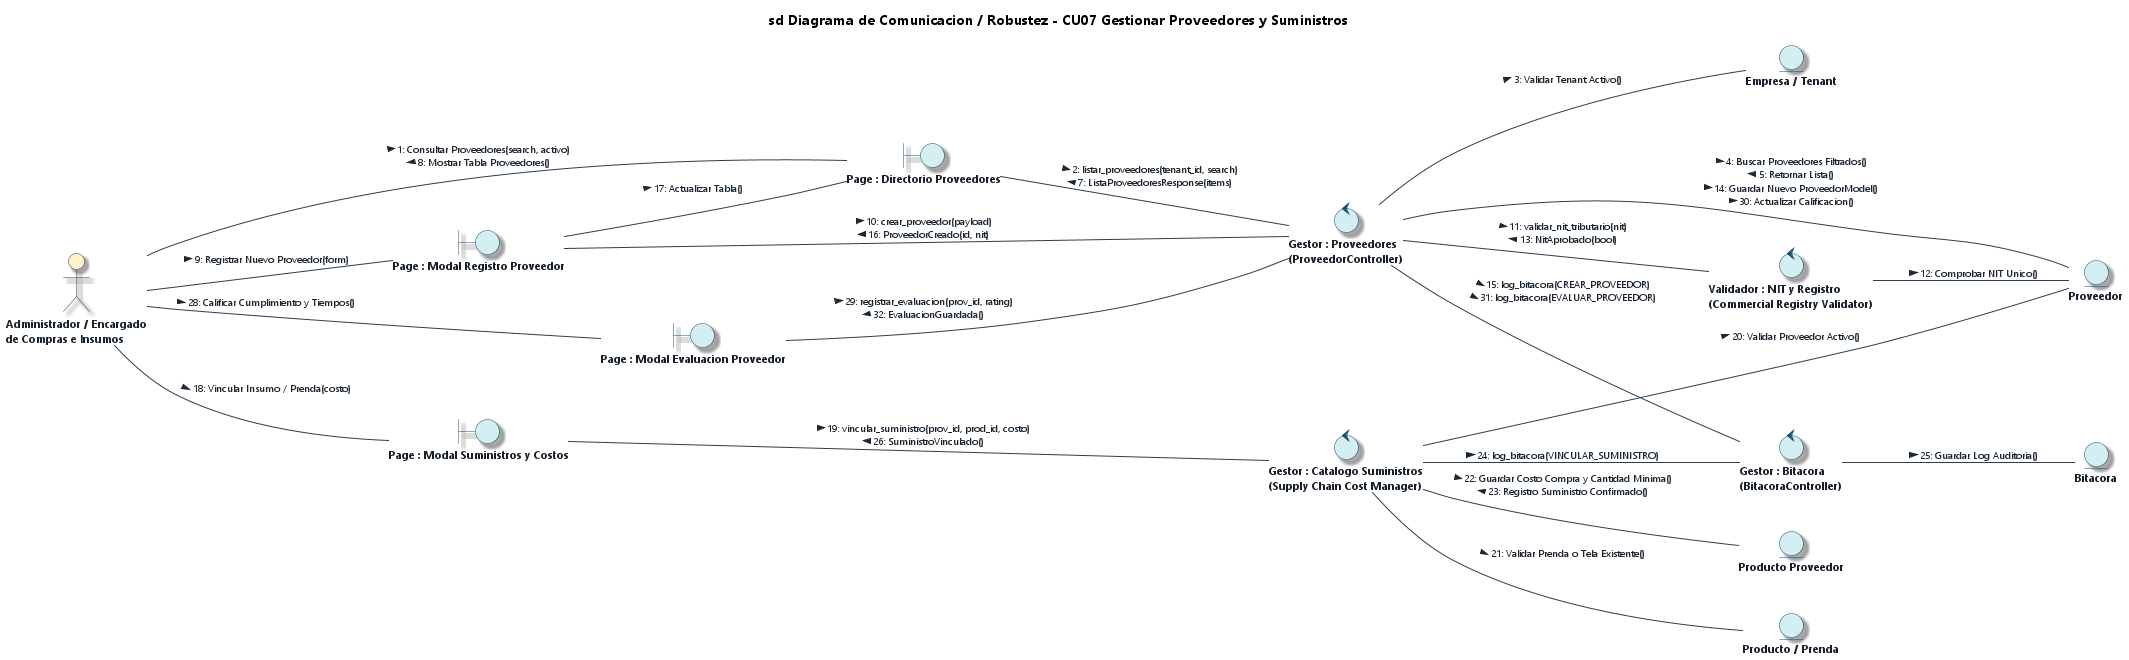

The diagram above was rendered by PlantUML. Its source (embedded in the PNG):
@startuml Diagrama_Robustez_CU07_Gestionar_Proveedores_EA
' ==============================================================================
' DIAGRAMA DE ROBUSTEZ Y COMUNICACIÓN (BCE) - CU07
' Caso de Uso: CU07 - Gestionar Proveedores y Productos/Telas Suministrados
' Estilo: Enterprise Architect 15 / 16 (Notación de Ivar Jacobson / ICONIX)
' Proyecto: ECOMMERCE_TIENDA (SaaS Multi-Tenant)
' ==============================================================================

title **sd Diagrama de Comunicacion / Robustez - CU07 Gestionar Proveedores y Suministros**

left to right direction

' --- CONFIGURACIÓN DE ESTILO ENTERPRISE ARCHITECT ---
skinparam backgroundColor #FFFFFF
skinparam defaultFontName "Segoe UI"
skinparam defaultFontSize 11
skinparam shadowing true
skinparam roundcorner 12

skinparam actor {
    BackgroundColor #FFF2CC
    BorderColor #2C3E50
    FontColor #1A252F
    FontStyle bold
}

skinparam boundary {
    BackgroundColor #D4EFF2
    BorderColor #1B4F72
    FontColor #17202A
    FontStyle bold
}

skinparam control {
    BackgroundColor #D4EFF2
    BorderColor #1B4F72
    FontColor #17202A
    FontStyle bold
}

skinparam entity {
    BackgroundColor #D4EFF2
    BorderColor #1B4F72
    FontColor #17202A
    FontStyle bold
}

skinparam arrow {
    Color #2C3E50
    FontColor #1B2631
    FontSize 10
}

' ==============================================================================
' 1. ACTOR
' ==============================================================================
actor "Administrador / Encargado\nde Compras e Insumos" as ActAdmin

' ==============================================================================
' 2. MÚLTIPLES VISTAS / BOUNDARIES
' ==============================================================================
boundary "Page : Directorio Proveedores" as B_ProvList
boundary "Page : Modal Registro Proveedor" as B_ProvModal
boundary "Page : Modal Suministros y Costos" as B_SumModal
boundary "Page : Modal Evaluacion Proveedor" as B_EvalModal

' ==============================================================================
' 3. MÚLTIPLES CONTROLADORES / CONTROLS
' ==============================================================================
control "Gestor : Proveedores\n(ProveedorController)" as C_Prov
control "Validador : NIT y Registro\n(Commercial Registry Validator)" as C_NitVal
control "Gestor : Catalogo Suministros\n(Supply Chain Cost Manager)" as C_Supply
control "Gestor : Bitacora\n(BitacoraController)" as C_Bitacora

' ==============================================================================
' 4. MÚLTIPLES ENTIDADES / ENTITIES
' ==============================================================================
entity "Proveedor" as E_Proveedor
entity "Producto Proveedor" as E_ProdProv
entity "Producto / Prenda" as E_Producto
entity "Empresa / Tenant" as E_Tenant
entity "Bitacora" as E_Bitacora

' ==============================================================================
' FLUJOS Y MENSAJES NUMERADOS (COMUNICACIÓN ROBUSTEZ BCE)
' ==============================================================================

' --- ACTOR A VISTAS ---
ActAdmin -- B_ProvList : 1: Consultar Proveedores(search, activo) >\n8: Mostrar Tabla Proveedores() <
ActAdmin -- B_ProvModal : 9: Registrar Nuevo Proveedor(form) >
ActAdmin -- B_SumModal : 18: Vincular Insumo / Prenda(costo) >
ActAdmin -- B_EvalModal : 28: Calificar Cumplimiento y Tiempos() >

' --- VISTAS A CONTROLADORES ---
B_ProvList -- C_Prov : 2: listar_proveedores(tenant_id, search) >\n7: ListaProveedoresResponse(items) <
B_ProvModal -- C_Prov : 10: crear_proveedor(payload) >\n16: ProveedorCreado(id, nit) <
B_ProvModal -- B_ProvList : 17: Actualizar Tabla() >
B_SumModal -- C_Supply : 19: vincular_suministro(prov_id, prod_id, costo) >\n26: SuministroVinculado() <
B_EvalModal -- C_Prov : 29: registrar_evaluacion(prov_id, rating) >\n32: EvaluacionGuardada() <

' --- CONTROLADOR DE PROVEEDORES CON ENTIDADES ---
C_Prov -- E_Tenant : 3: Validar Tenant Activo() >
C_Prov -- E_Proveedor : 4: Buscar Proveedores Filtrados() >\n5: Retornar Lista() <\n14: Guardar Nuevo ProveedorModel() >\n30: Actualizar Calificacion() >

' --- ORQUESTACIÓN CON VALIDADOR DE NIT ---
C_Prov -- C_NitVal : 11: validar_nit_tributario(nit) >\n13: NitAprobado(bool) <
C_NitVal -- E_Proveedor : 12: Comprobar NIT Unico() >

' --- ORQUESTACIÓN DE SUMINISTROS Y COSTOS ---
C_Supply -- E_Proveedor : 20: Validar Proveedor Activo() >
C_Supply -- E_Producto : 21: Validar Prenda o Tela Existente() >
C_Supply -- E_ProdProv : 22: Guardar Costo Compra y Cantidad Minima() >\n23: Registro Suministro Confirmado() <

' --- AUDITORÍA EN BITÁCORA ---
C_Prov -- C_Bitacora : 15: log_bitacora(CREAR_PROVEEDOR) >\n31: log_bitacora(EVALUAR_PROVEEDOR) >
C_Supply -- C_Bitacora : 24: log_bitacora(VINCULAR_SUMINISTRO) >
C_Bitacora -- E_Bitacora : 25: Guardar Log Auditoria() >

@enduml